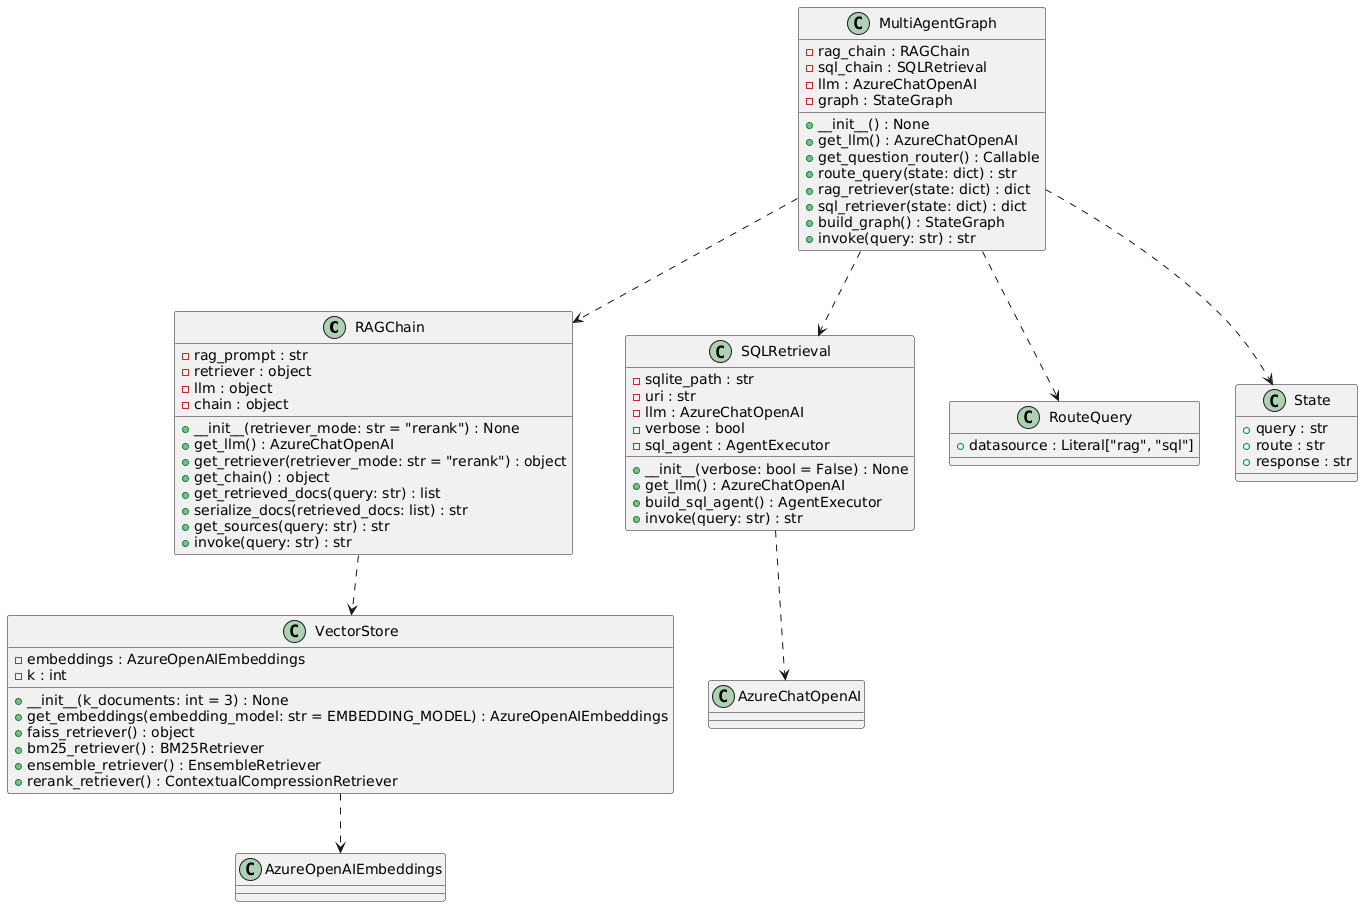

The diagram above was rendered by PlantUML. Its source (embedded in the PNG):
@startuml
' Clases principales
class RAGChain {
    - rag_prompt : str
    - retriever : object
    - llm : object
    - chain : object
    + __init__(retriever_mode: str = "rerank") : None
    + get_llm() : AzureChatOpenAI
    + get_retriever(retriever_mode: str = "rerank") : object
    + get_chain() : object
    + get_retrieved_docs(query: str) : list
    + serialize_docs(retrieved_docs: list) : str
    + get_sources(query: str) : str
    + invoke(query: str) : str
}

class VectorStore {
    - embeddings : AzureOpenAIEmbeddings
    - k : int
    + __init__(k_documents: int = 3) : None
    + get_embeddings(embedding_model: str = EMBEDDING_MODEL) : AzureOpenAIEmbeddings
    + faiss_retriever() : object
    + bm25_retriever() : BM25Retriever
    + ensemble_retriever() : EnsembleRetriever
    + rerank_retriever() : ContextualCompressionRetriever
}

class SQLRetrieval {
    - sqlite_path : str
    - uri : str
    - llm : AzureChatOpenAI
    - verbose : bool
    - sql_agent : AgentExecutor
    + __init__(verbose: bool = False) : None
    + get_llm() : AzureChatOpenAI
    + build_sql_agent() : AgentExecutor
    + invoke(query: str) : str
}

class MultiAgentGraph {
    - rag_chain : RAGChain
    - sql_chain : SQLRetrieval
    - llm : AzureChatOpenAI
    - graph : StateGraph
    + __init__() : None
    + get_llm() : AzureChatOpenAI
    + get_question_router() : Callable
    + route_query(state: dict) : str
    + rag_retriever(state: dict) : dict
    + sql_retriever(state: dict) : dict
    + build_graph() : StateGraph
    + invoke(query: str) : str
}

class RouteQuery {
    + datasource : Literal["rag", "sql"]
}

class State {
    + query : str
    + route : str
    + response : str
}

' Relaciones entre clases
RAGChain ..> VectorStore
MultiAgentGraph ..> RAGChain
MultiAgentGraph ..> SQLRetrieval
MultiAgentGraph ..> RouteQuery
MultiAgentGraph ..> State
SQLRetrieval ..> AzureChatOpenAI
VectorStore ..> AzureOpenAIEmbeddings
@enduml